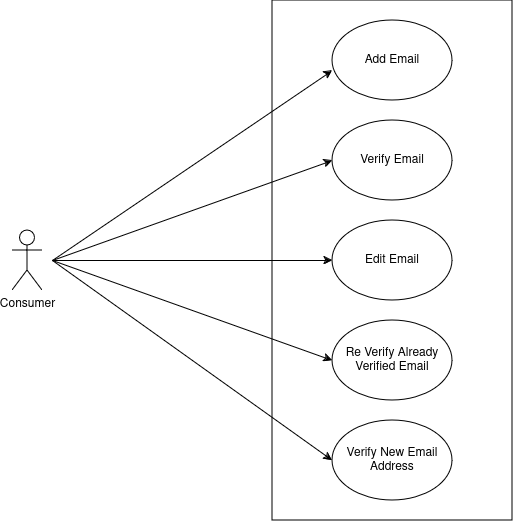

The diagram above was exported from draw.io. Its source (the exported page's mxGraphModel, read from the mxfile embedded in the PNG):
<mxGraphModel dx="1685" dy="940" grid="1" gridSize="10" guides="1" tooltips="1" connect="1" arrows="1" fold="1" page="1" pageScale="1" pageWidth="850" pageHeight="1100" math="0" shadow="0">
  <root>
    <mxCell id="0" />
    <mxCell id="1" parent="0" />
    <mxCell id="u45mY0Whige2tUHp9Gt7-2" value="" style="rounded=0;whiteSpace=wrap;html=1;" vertex="1" parent="1">
      <mxGeometry x="360" y="160" width="240" height="520" as="geometry" />
    </mxCell>
    <mxCell id="u45mY0Whige2tUHp9Gt7-3" value="&lt;div&gt;Add Email&lt;br&gt;&lt;/div&gt;" style="ellipse;whiteSpace=wrap;html=1;" vertex="1" parent="1">
      <mxGeometry x="420" y="180" width="120" height="80" as="geometry" />
    </mxCell>
    <mxCell id="u45mY0Whige2tUHp9Gt7-4" value="&lt;div&gt;Consumer&lt;/div&gt;&lt;div&gt;&lt;br&gt;&lt;/div&gt;" style="shape=umlActor;verticalLabelPosition=bottom;verticalAlign=top;html=1;outlineConnect=0;" vertex="1" parent="1">
      <mxGeometry x="100" y="390" width="30" height="60" as="geometry" />
    </mxCell>
    <mxCell id="u45mY0Whige2tUHp9Gt7-5" value="Edit Email" style="ellipse;whiteSpace=wrap;html=1;" vertex="1" parent="1">
      <mxGeometry x="420" y="380" width="120" height="80" as="geometry" />
    </mxCell>
    <mxCell id="u45mY0Whige2tUHp9Gt7-6" value="&lt;div&gt;&lt;div&gt;Re Verify Already&lt;/div&gt;&lt;div&gt;Verified Email&lt;br&gt;&lt;/div&gt;&lt;/div&gt;" style="ellipse;whiteSpace=wrap;html=1;" vertex="1" parent="1">
      <mxGeometry x="420" y="480" width="120" height="80" as="geometry" />
    </mxCell>
    <mxCell id="u45mY0Whige2tUHp9Gt7-7" value="&lt;div&gt;Verify New Email&lt;/div&gt;&lt;div&gt;Address&lt;br&gt;&lt;/div&gt;" style="ellipse;whiteSpace=wrap;html=1;" vertex="1" parent="1">
      <mxGeometry x="420" y="580" width="120" height="80" as="geometry" />
    </mxCell>
    <mxCell id="u45mY0Whige2tUHp9Gt7-8" value="&lt;div&gt;Verify Email&lt;/div&gt;" style="ellipse;whiteSpace=wrap;html=1;" vertex="1" parent="1">
      <mxGeometry x="420" y="280" width="120" height="80" as="geometry" />
    </mxCell>
    <mxCell id="u45mY0Whige2tUHp9Gt7-9" value="" style="endArrow=classic;html=1;rounded=0;entryX=0;entryY=0.625;entryDx=0;entryDy=0;entryPerimeter=0;" edge="1" parent="1" target="u45mY0Whige2tUHp9Gt7-3">
      <mxGeometry width="50" height="50" relative="1" as="geometry">
        <mxPoint x="140" y="420" as="sourcePoint" />
        <mxPoint x="450" y="390" as="targetPoint" />
      </mxGeometry>
    </mxCell>
    <mxCell id="u45mY0Whige2tUHp9Gt7-11" value="" style="endArrow=classic;html=1;rounded=0;entryX=0;entryY=0.5;entryDx=0;entryDy=0;" edge="1" parent="1" target="u45mY0Whige2tUHp9Gt7-8">
      <mxGeometry width="50" height="50" relative="1" as="geometry">
        <mxPoint x="140" y="420" as="sourcePoint" />
        <mxPoint x="440" y="250" as="targetPoint" />
      </mxGeometry>
    </mxCell>
    <mxCell id="u45mY0Whige2tUHp9Gt7-12" value="" style="endArrow=classic;html=1;rounded=0;entryX=0;entryY=0.5;entryDx=0;entryDy=0;" edge="1" parent="1" target="u45mY0Whige2tUHp9Gt7-5">
      <mxGeometry width="50" height="50" relative="1" as="geometry">
        <mxPoint x="140" y="420" as="sourcePoint" />
        <mxPoint x="450" y="260" as="targetPoint" />
      </mxGeometry>
    </mxCell>
    <mxCell id="u45mY0Whige2tUHp9Gt7-13" value="" style="endArrow=classic;html=1;rounded=0;entryX=0;entryY=0.5;entryDx=0;entryDy=0;" edge="1" parent="1" target="u45mY0Whige2tUHp9Gt7-6">
      <mxGeometry width="50" height="50" relative="1" as="geometry">
        <mxPoint x="140" y="420" as="sourcePoint" />
        <mxPoint x="460" y="270" as="targetPoint" />
      </mxGeometry>
    </mxCell>
    <mxCell id="u45mY0Whige2tUHp9Gt7-14" value="" style="endArrow=classic;html=1;rounded=0;entryX=0;entryY=0.5;entryDx=0;entryDy=0;" edge="1" parent="1" target="u45mY0Whige2tUHp9Gt7-7">
      <mxGeometry width="50" height="50" relative="1" as="geometry">
        <mxPoint x="140" y="420" as="sourcePoint" />
        <mxPoint x="470" y="280" as="targetPoint" />
      </mxGeometry>
    </mxCell>
  </root>
</mxGraphModel>